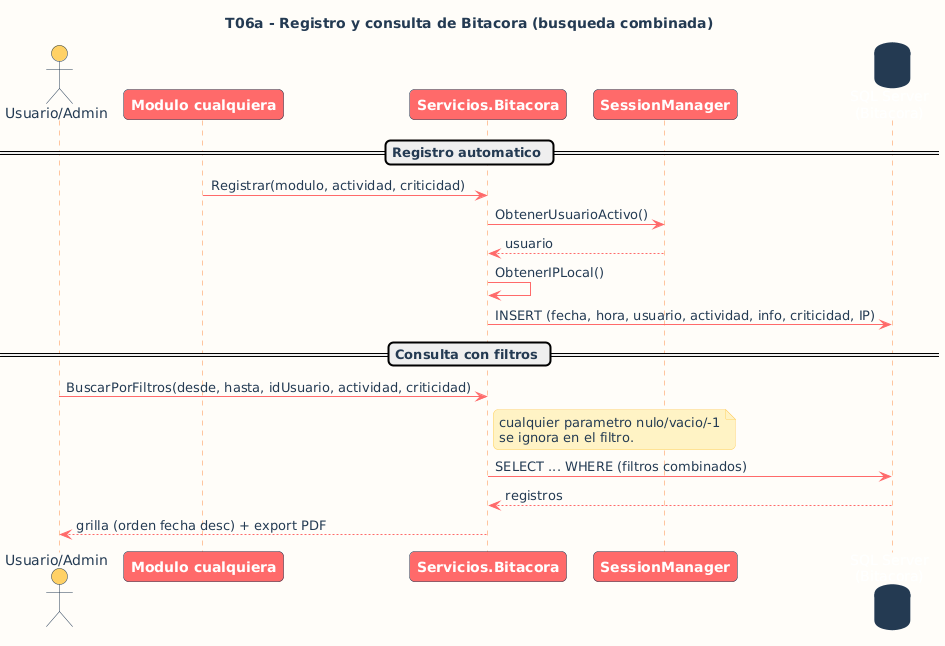

The diagram above was rendered by PlantUML. Its source (embedded in the PNG):
@startuml
' ===== Estetica SUNSET (identidad ExperienceHub) =====
skinparam backgroundColor #FFFDF9
skinparam defaultFontName Segoe UI
skinparam defaultFontColor #243B53
skinparam shadowing false
skinparam roundCorner 10
skinparam sequenceArrowColor #FF6B6B
skinparam sequenceLifeLineBorderColor #FF8C42
skinparam sequenceLifeLineBackgroundColor #FFE8D6
skinparam sequenceParticipantBorderColor #243B53
skinparam sequenceParticipantBackgroundColor #FF6B6B
skinparam sequenceParticipantFontColor #FFFFFF
skinparam sequenceParticipantFontStyle bold
skinparam sequenceActorBorderColor #243B53
skinparam sequenceActorBackgroundColor #FFD166
skinparam sequenceActorFontColor #243B53
skinparam sequenceGroupBorderColor #FF8C42
skinparam sequenceGroupBackgroundColor #FF8C42
skinparam sequenceGroupHeaderFontColor #FFFFFF
skinparam sequenceGroupBodyBackgroundColor #FFFCF7
skinparam noteBackgroundColor #FFF3C4
skinparam noteBorderColor #FFD166
skinparam noteFontColor #243B53
skinparam databaseBackgroundColor #243B53
skinparam databaseBorderColor #243B53
skinparam databaseFontColor #FFFFFF
' =====================================================

title T06a - Registro y consulta de Bitacora (busqueda combinada)
actor "Usuario/Admin" as U
participant "Modulo cualquiera" as M
participant "Servicios.Bitacora" as B
participant "SessionManager" as SM
database "SQL Server\n(Bitacora)" as DB

== Registro automatico ==
M -> B : Registrar(modulo, actividad, criticidad)
B -> SM : ObtenerUsuarioActivo()
SM --> B : usuario
B -> B : ObtenerIPLocal()
B -> DB : INSERT (fecha, hora, usuario, actividad, info, criticidad, IP)

== Consulta con filtros ==
U -> B : BuscarPorFiltros(desde, hasta, idUsuario, actividad, criticidad)
note right of B : cualquier parametro nulo/vacio/-1\nse ignora en el filtro.
B -> DB : SELECT ... WHERE (filtros combinados)
DB --> B : registros
B --> U : grilla (orden fecha desc) + export PDF
@enduml